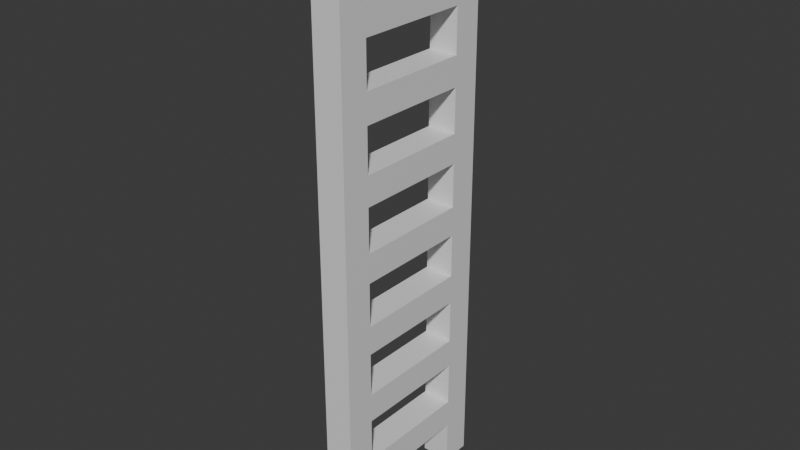 # Source: ladder.blend  (saved by Blender 4.4.30; exported with 4.5.12 LTS)
import bpy
from mathutils import Matrix  # noqa: F401  (used for matrix-valued properties, if any)

bpy.ops.wm.read_factory_settings(use_empty=True)
scene = bpy.context.scene
scene.name = 'Scene'

# ---- collections
col_collection = bpy.data.collections.new('Collection'); scene.collection.children.link(col_collection)

# ---- materials (node trees are filled in below, after node groups)
mat_material = bpy.data.materials.new('Material')
mat_material.alpha_threshold = 0.0
mat_material.roughness = 0.5
mat_material.line_color = (0.0, 0.0, 0.0, 1.0)

# ---- material node trees
mat_material.use_nodes = True; mat_material.node_tree.nodes.clear()
_N = mat_material.node_tree.nodes; _L = mat_material.node_tree.links
n0 = _N.new('ShaderNodeOutputMaterial'); n0.name = 'Material Output'; n0.location = (300, 300)
n1 = _N.new('ShaderNodeBsdfPrincipled'); n1.name = 'Principled BSDF'; n1.location = (10, 300)
n1.inputs[3].default_value = 1.45
_L.new(n1.outputs[0], n0.inputs[0])
n0.is_active_output = True

# ---- world
world_world = bpy.data.worlds.new('World'); scene.world = world_world
world_world.use_nodes = True; world_world.node_tree.nodes.clear()
_N = world_world.node_tree.nodes; _L = world_world.node_tree.links
n0 = _N.new('ShaderNodeOutputWorld'); n0.name = 'World Output'; n0.location = (300, 300)
n1 = _N.new('ShaderNodeBackground'); n1.name = 'Background'; n1.location = (10, 300)
n1.inputs[0].default_value = (0.05088, 0.05088, 0.05088, 1.0)
_L.new(n1.outputs[0], n0.inputs[0])
n0.is_active_output = True
world_world.color = (0.05088, 0.05088, 0.05088)
world_world.sun_shadow_jitter_overblur = 0.0

# ---- meshes
me_cube = bpy.data.meshes.new('Cube')
me_cube.from_pydata([(0.1, 0.1, 2.0), (0.1, 0.1, -2.0), (0.1, -0.1, 2.0), (0.1, -0.1, -2.0), (-0.1, 0.1, 2.0), (-0.1, 0.1, -2.0), (-0.1, -0.1, 2.0), (-0.1, -0.1, -2.0)], [], [(0, 4, 6, 2), (3, 2, 6, 7), (7, 6, 4, 5), (5, 1, 3, 7), (1, 0, 2, 3), (5, 4, 0, 1)])
_uv = me_cube.uv_layers.new(name='UVMap')
_uv.uv.foreach_set('vector', [0.625, 0.5, 0.875, 0.5, 0.875, 0.75, 0.625, 0.75, 0.375, 0.75, 0.625, 0.75, 0.625, 1.0, 0.375, 1.0, 0.375, 0.0, 0.625, 0.0, 0.625, 0.25, 0.375, 0.25, 0.125, 0.5, 0.375, 0.5, 0.375, 0.75, 0.125, 0.75, 0.375, 0.5, 0.625, 0.5, 0.625, 0.75, 0.375, 0.75, 0.375, 0.25, 0.625, 0.25, 0.625, 0.5, 0.375, 0.5])
me_cube.materials.append(mat_material)
me_cube.use_mirror_vertex_groups = False
me_cube.update()
me_cube_001 = bpy.data.meshes.new('Cube.001')
me_cube_001.from_pydata([(0.1, 0.1, 2.0), (0.1, 0.1, -2.0), (0.1, -0.1, 2.0), (0.1, -0.1, -2.0), (-0.1, 0.1, 2.0), (-0.1, 0.1, -2.0), (-0.1, -0.1, 2.0), (-0.1, -0.1, -2.0)], [], [(0, 4, 6, 2), (3, 2, 6, 7), (7, 6, 4, 5), (5, 1, 3, 7), (1, 0, 2, 3), (5, 4, 0, 1)])
_uv = me_cube_001.uv_layers.new(name='UVMap')
_uv.uv.foreach_set('vector', [0.625, 0.5, 0.875, 0.5, 0.875, 0.75, 0.625, 0.75, 0.375, 0.75, 0.625, 0.75, 0.625, 1.0, 0.375, 1.0, 0.375, 0.0, 0.625, 0.0, 0.625, 0.25, 0.375, 0.25, 0.125, 0.5, 0.375, 0.5, 0.375, 0.75, 0.125, 0.75, 0.375, 0.5, 0.625, 0.5, 0.625, 0.75, 0.375, 0.75, 0.375, 0.25, 0.625, 0.25, 0.625, 0.5, 0.375, 0.5])
me_cube_001.materials.append(mat_material)
me_cube_001.use_mirror_vertex_groups = False
me_cube_001.update()
me_cube_002 = bpy.data.meshes.new('Cube.002')
me_cube_002.from_pydata([(0.1, 0.4, -0.1), (0.1, -0.4, -0.1), (0.1, 0.4, 0.1), (0.1, -0.4, 0.1), (-0.1, 0.4, -0.1), (-0.1, -0.4, -0.1), (-0.1, 0.4, 0.1), (-0.1, -0.4, 0.1)], [], [(0, 4, 6, 2), (3, 2, 6, 7), (7, 6, 4, 5), (5, 1, 3, 7), (1, 0, 2, 3), (5, 4, 0, 1)])
_uv = me_cube_002.uv_layers.new(name='UVMap')
_uv.uv.foreach_set('vector', [0.625, 0.5, 0.875, 0.5, 0.875, 0.75, 0.625, 0.75, 0.375, 0.75, 0.625, 0.75, 0.625, 1.0, 0.375, 1.0, 0.375, 0.0, 0.625, 0.0, 0.625, 0.25, 0.375, 0.25, 0.125, 0.5, 0.375, 0.5, 0.375, 0.75, 0.125, 0.75, 0.375, 0.5, 0.625, 0.5, 0.625, 0.75, 0.375, 0.75, 0.375, 0.25, 0.625, 0.25, 0.625, 0.5, 0.375, 0.5])
me_cube_002.materials.append(mat_material)
me_cube_002.use_mirror_vertex_groups = False
me_cube_002.update()
me_cube_003 = bpy.data.meshes.new('Cube.003')
me_cube_003.from_pydata([(0.1, 0.4, -0.1), (0.1, -0.4, -0.1), (0.1, 0.4, 0.1), (0.1, -0.4, 0.1), (-0.1, 0.4, -0.1), (-0.1, -0.4, -0.1), (-0.1, 0.4, 0.1), (-0.1, -0.4, 0.1)], [], [(0, 4, 6, 2), (3, 2, 6, 7), (7, 6, 4, 5), (5, 1, 3, 7), (1, 0, 2, 3), (5, 4, 0, 1)])
_uv = me_cube_003.uv_layers.new(name='UVMap')
_uv.uv.foreach_set('vector', [0.625, 0.5, 0.875, 0.5, 0.875, 0.75, 0.625, 0.75, 0.375, 0.75, 0.625, 0.75, 0.625, 1.0, 0.375, 1.0, 0.375, 0.0, 0.625, 0.0, 0.625, 0.25, 0.375, 0.25, 0.125, 0.5, 0.375, 0.5, 0.375, 0.75, 0.125, 0.75, 0.375, 0.5, 0.625, 0.5, 0.625, 0.75, 0.375, 0.75, 0.375, 0.25, 0.625, 0.25, 0.625, 0.5, 0.375, 0.5])
me_cube_003.materials.append(mat_material)
me_cube_003.use_mirror_vertex_groups = False
me_cube_003.update()
me_cube_004 = bpy.data.meshes.new('Cube.004')
me_cube_004.from_pydata([(0.1, 0.4, -0.1), (0.1, -0.4, -0.1), (0.1, 0.4, 0.1), (0.1, -0.4, 0.1), (-0.1, 0.4, -0.1), (-0.1, -0.4, -0.1), (-0.1, 0.4, 0.1), (-0.1, -0.4, 0.1)], [], [(0, 4, 6, 2), (3, 2, 6, 7), (7, 6, 4, 5), (5, 1, 3, 7), (1, 0, 2, 3), (5, 4, 0, 1)])
_uv = me_cube_004.uv_layers.new(name='UVMap')
_uv.uv.foreach_set('vector', [0.625, 0.5, 0.875, 0.5, 0.875, 0.75, 0.625, 0.75, 0.375, 0.75, 0.625, 0.75, 0.625, 1.0, 0.375, 1.0, 0.375, 0.0, 0.625, 0.0, 0.625, 0.25, 0.375, 0.25, 0.125, 0.5, 0.375, 0.5, 0.375, 0.75, 0.125, 0.75, 0.375, 0.5, 0.625, 0.5, 0.625, 0.75, 0.375, 0.75, 0.375, 0.25, 0.625, 0.25, 0.625, 0.5, 0.375, 0.5])
me_cube_004.materials.append(mat_material)
me_cube_004.use_mirror_vertex_groups = False
me_cube_004.update()
me_cube_005 = bpy.data.meshes.new('Cube.005')
me_cube_005.from_pydata([(0.1, 0.4, -0.1), (0.1, -0.4, -0.1), (0.1, 0.4, 0.1), (0.1, -0.4, 0.1), (-0.1, 0.4, -0.1), (-0.1, -0.4, -0.1), (-0.1, 0.4, 0.1), (-0.1, -0.4, 0.1)], [], [(0, 4, 6, 2), (3, 2, 6, 7), (7, 6, 4, 5), (5, 1, 3, 7), (1, 0, 2, 3), (5, 4, 0, 1)])
_uv = me_cube_005.uv_layers.new(name='UVMap')
_uv.uv.foreach_set('vector', [0.625, 0.5, 0.875, 0.5, 0.875, 0.75, 0.625, 0.75, 0.375, 0.75, 0.625, 0.75, 0.625, 1.0, 0.375, 1.0, 0.375, 0.0, 0.625, 0.0, 0.625, 0.25, 0.375, 0.25, 0.125, 0.5, 0.375, 0.5, 0.375, 0.75, 0.125, 0.75, 0.375, 0.5, 0.625, 0.5, 0.625, 0.75, 0.375, 0.75, 0.375, 0.25, 0.625, 0.25, 0.625, 0.5, 0.375, 0.5])
me_cube_005.materials.append(mat_material)
me_cube_005.use_mirror_vertex_groups = False
me_cube_005.update()
me_cube_006 = bpy.data.meshes.new('Cube.006')
me_cube_006.from_pydata([(0.1, 0.4, -0.1), (0.1, -0.4, -0.1), (0.1, 0.4, 0.1), (0.1, -0.4, 0.1), (-0.1, 0.4, -0.1), (-0.1, -0.4, -0.1), (-0.1, 0.4, 0.1), (-0.1, -0.4, 0.1)], [], [(0, 4, 6, 2), (3, 2, 6, 7), (7, 6, 4, 5), (5, 1, 3, 7), (1, 0, 2, 3), (5, 4, 0, 1)])
_uv = me_cube_006.uv_layers.new(name='UVMap')
_uv.uv.foreach_set('vector', [0.625, 0.5, 0.875, 0.5, 0.875, 0.75, 0.625, 0.75, 0.375, 0.75, 0.625, 0.75, 0.625, 1.0, 0.375, 1.0, 0.375, 0.0, 0.625, 0.0, 0.625, 0.25, 0.375, 0.25, 0.125, 0.5, 0.375, 0.5, 0.375, 0.75, 0.125, 0.75, 0.375, 0.5, 0.625, 0.5, 0.625, 0.75, 0.375, 0.75, 0.375, 0.25, 0.625, 0.25, 0.625, 0.5, 0.375, 0.5])
me_cube_006.materials.append(mat_material)
me_cube_006.use_mirror_vertex_groups = False
me_cube_006.update()
me_cube_007 = bpy.data.meshes.new('Cube.007')
me_cube_007.from_pydata([(0.1, 0.4, -0.1), (0.1, -0.4, -0.1), (0.1, 0.4, 0.1), (0.1, -0.4, 0.1), (-0.1, 0.4, -0.1), (-0.1, -0.4, -0.1), (-0.1, 0.4, 0.1), (-0.1, -0.4, 0.1)], [], [(0, 4, 6, 2), (3, 2, 6, 7), (7, 6, 4, 5), (5, 1, 3, 7), (1, 0, 2, 3), (5, 4, 0, 1)])
_uv = me_cube_007.uv_layers.new(name='UVMap')
_uv.uv.foreach_set('vector', [0.625, 0.5, 0.875, 0.5, 0.875, 0.75, 0.625, 0.75, 0.375, 0.75, 0.625, 0.75, 0.625, 1.0, 0.375, 1.0, 0.375, 0.0, 0.625, 0.0, 0.625, 0.25, 0.375, 0.25, 0.125, 0.5, 0.375, 0.5, 0.375, 0.75, 0.125, 0.75, 0.375, 0.5, 0.625, 0.5, 0.625, 0.75, 0.375, 0.75, 0.375, 0.25, 0.625, 0.25, 0.625, 0.5, 0.375, 0.5])
me_cube_007.materials.append(mat_material)
me_cube_007.use_mirror_vertex_groups = False
me_cube_007.update()
me_cube_008 = bpy.data.meshes.new('Cube.008')
me_cube_008.from_pydata([(0.1, 0.4, -0.1), (0.1, -0.4, -0.1), (0.1, 0.4, 0.1), (0.1, -0.4, 0.1), (-0.1, 0.4, -0.1), (-0.1, -0.4, -0.1), (-0.1, 0.4, 0.1), (-0.1, -0.4, 0.1)], [], [(0, 4, 6, 2), (3, 2, 6, 7), (7, 6, 4, 5), (5, 1, 3, 7), (1, 0, 2, 3), (5, 4, 0, 1)])
_uv = me_cube_008.uv_layers.new(name='UVMap')
_uv.uv.foreach_set('vector', [0.625, 0.5, 0.875, 0.5, 0.875, 0.75, 0.625, 0.75, 0.375, 0.75, 0.625, 0.75, 0.625, 1.0, 0.375, 1.0, 0.375, 0.0, 0.625, 0.0, 0.625, 0.25, 0.375, 0.25, 0.125, 0.5, 0.375, 0.5, 0.375, 0.75, 0.125, 0.75, 0.375, 0.5, 0.625, 0.5, 0.625, 0.75, 0.375, 0.75, 0.375, 0.25, 0.625, 0.25, 0.625, 0.5, 0.375, 0.5])
me_cube_008.materials.append(mat_material)
me_cube_008.use_mirror_vertex_groups = False
me_cube_008.update()
me_cube_009 = bpy.data.meshes.new('Cube.009')
me_cube_009.from_pydata([(0.1, 0.4, -0.1), (0.1, -0.4, -0.1), (0.1, 0.4, 0.1), (0.1, -0.4, 0.1), (-0.1, 0.4, -0.1), (-0.1, -0.4, -0.1), (-0.1, 0.4, 0.1), (-0.1, -0.4, 0.1)], [], [(0, 4, 6, 2), (3, 2, 6, 7), (7, 6, 4, 5), (5, 1, 3, 7), (1, 0, 2, 3), (5, 4, 0, 1)])
_uv = me_cube_009.uv_layers.new(name='UVMap')
_uv.uv.foreach_set('vector', [0.625, 0.5, 0.875, 0.5, 0.875, 0.75, 0.625, 0.75, 0.375, 0.75, 0.625, 0.75, 0.625, 1.0, 0.375, 1.0, 0.375, 0.0, 0.625, 0.0, 0.625, 0.25, 0.375, 0.25, 0.125, 0.5, 0.375, 0.5, 0.375, 0.75, 0.125, 0.75, 0.375, 0.5, 0.625, 0.5, 0.625, 0.75, 0.375, 0.75, 0.375, 0.25, 0.625, 0.25, 0.625, 0.5, 0.375, 0.5])
me_cube_009.materials.append(mat_material)
me_cube_009.use_mirror_vertex_groups = False
me_cube_009.update()

# ---- objects
ob_cube = bpy.data.objects.new('Cube', me_cube)
ob_cube_001 = bpy.data.objects.new('Cube.001', me_cube_001)
ob_cube_002 = bpy.data.objects.new('Cube.002', me_cube_002)
ob_cube_003 = bpy.data.objects.new('Cube.003', me_cube_003)
ob_cube_004 = bpy.data.objects.new('Cube.004', me_cube_004)
ob_cube_005 = bpy.data.objects.new('Cube.005', me_cube_005)
ob_cube_006 = bpy.data.objects.new('Cube.006', me_cube_006)
ob_cube_007 = bpy.data.objects.new('Cube.007', me_cube_007)
ob_cube_008 = bpy.data.objects.new('Cube.008', me_cube_008)
ob_cube_009 = bpy.data.objects.new('Cube.009', me_cube_009)

# ---- transforms, parenting, visibility, modifiers, constraints
ob_cube.location = (0.0, -0.5, 2.0)
ob_cube.lock_rotations_4d = False
ob_cube.empty_display_type = 'ARROWS'
ob_cube.lineart.crease_threshold = 0.0
ob_cube_001.location = (0.0, 0.5, 2.0)
ob_cube_001.lock_rotations_4d = False
ob_cube_001.empty_display_type = 'ARROWS'
ob_cube_001.lineart.crease_threshold = 0.0
ob_cube_002.location = (0.0, 0.0, 0.4)
ob_cube_002.lock_rotations_4d = False
ob_cube_002.empty_display_type = 'ARROWS'
ob_cube_002.lineart.crease_threshold = 0.0
ob_cube_003.location = (0.0, 0.0, 0.9)
ob_cube_003.lock_rotations_4d = False
ob_cube_003.empty_display_type = 'ARROWS'
ob_cube_003.lineart.crease_threshold = 0.0
ob_cube_004.location = (0.0, 0.0, 1.4)
ob_cube_004.lock_rotations_4d = False
ob_cube_004.empty_display_type = 'ARROWS'
ob_cube_004.lineart.crease_threshold = 0.0
ob_cube_005.location = (0.0, 0.0, 1.9)
ob_cube_005.lock_rotations_4d = False
ob_cube_005.empty_display_type = 'ARROWS'
ob_cube_005.lineart.crease_threshold = 0.0
ob_cube_006.location = (0.0, 0.0, 2.4)
ob_cube_006.lock_rotations_4d = False
ob_cube_006.empty_display_type = 'ARROWS'
ob_cube_006.lineart.crease_threshold = 0.0
ob_cube_007.location = (0.0, 0.0, 2.9)
ob_cube_007.lock_rotations_4d = False
ob_cube_007.empty_display_type = 'ARROWS'
ob_cube_007.lineart.crease_threshold = 0.0
ob_cube_008.location = (0.0, 0.0, 3.4)
ob_cube_008.lock_rotations_4d = False
ob_cube_008.empty_display_type = 'ARROWS'
ob_cube_008.lineart.crease_threshold = 0.0
ob_cube_009.location = (0.0, 0.0, 3.9)
ob_cube_009.lock_rotations_4d = False
ob_cube_009.empty_display_type = 'ARROWS'
ob_cube_009.lineart.crease_threshold = 0.0

# ---- collection membership
col_collection.objects.link(ob_cube)
col_collection.objects.link(ob_cube_001)
col_collection.objects.link(ob_cube_002)
col_collection.objects.link(ob_cube_003)
col_collection.objects.link(ob_cube_004)
col_collection.objects.link(ob_cube_005)
col_collection.objects.link(ob_cube_006)
col_collection.objects.link(ob_cube_007)
col_collection.objects.link(ob_cube_008)
col_collection.objects.link(ob_cube_009)

# ---- scene / render settings (as saved in the file)
scene.frame_start = 1; scene.frame_end = 250; scene.frame_set(1)
scene.render.engine = 'BLENDER_EEVEE_NEXT'
bpy.context.view_layer.update()

# ---- added for rendering (the .blend has no active camera and no usable light): camera, sun
cam_auto = bpy.data.cameras.new('AutoCamera')
cam_auto.lens = 50.0
cam_auto.sensor_width = 36.0
cam_auto.clip_end = 1000.0
ob_auto_camera = bpy.data.objects.new('AutoCamera', cam_auto)
scene.collection.objects.link(ob_auto_camera)
ob_auto_camera.location = (3.86828, -4.64194, 5.09462)
ob_auto_camera.rotation_euler = (1.09748, -7.21219e-08, 0.694738)
scene.camera = ob_auto_camera
light_auto_sun = bpy.data.lights.new('AutoSun', 'SUN')
light_auto_sun.energy = 3.0
light_auto_sun.angle = 0.0523599
ob_auto_sun = bpy.data.objects.new('AutoSun', light_auto_sun)
scene.collection.objects.link(ob_auto_sun)
ob_auto_sun.rotation_euler = (0.872665, 0.174533, 0.523599)
bpy.context.view_layer.update()
